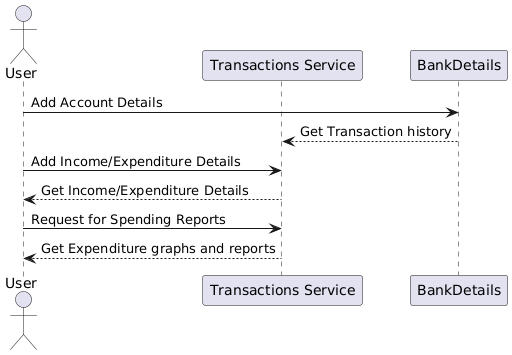

The diagram above was rendered by PlantUML. Its source (embedded in the PNG):
@startuml
actor User
participant "Transactions Service" as TransactionService
participant "BankDetails" as BankDetails


User -> BankDetails: Add Account Details
BankDetails--> TransactionService: Get Transaction history
User -> TransactionService: Add Income/Expenditure Details
TransactionService --> User: Get Income/Expenditure Details
User -> TransactionService: Request for Spending Reports
TransactionService --> User: Get Expenditure graphs and reports
@enduml